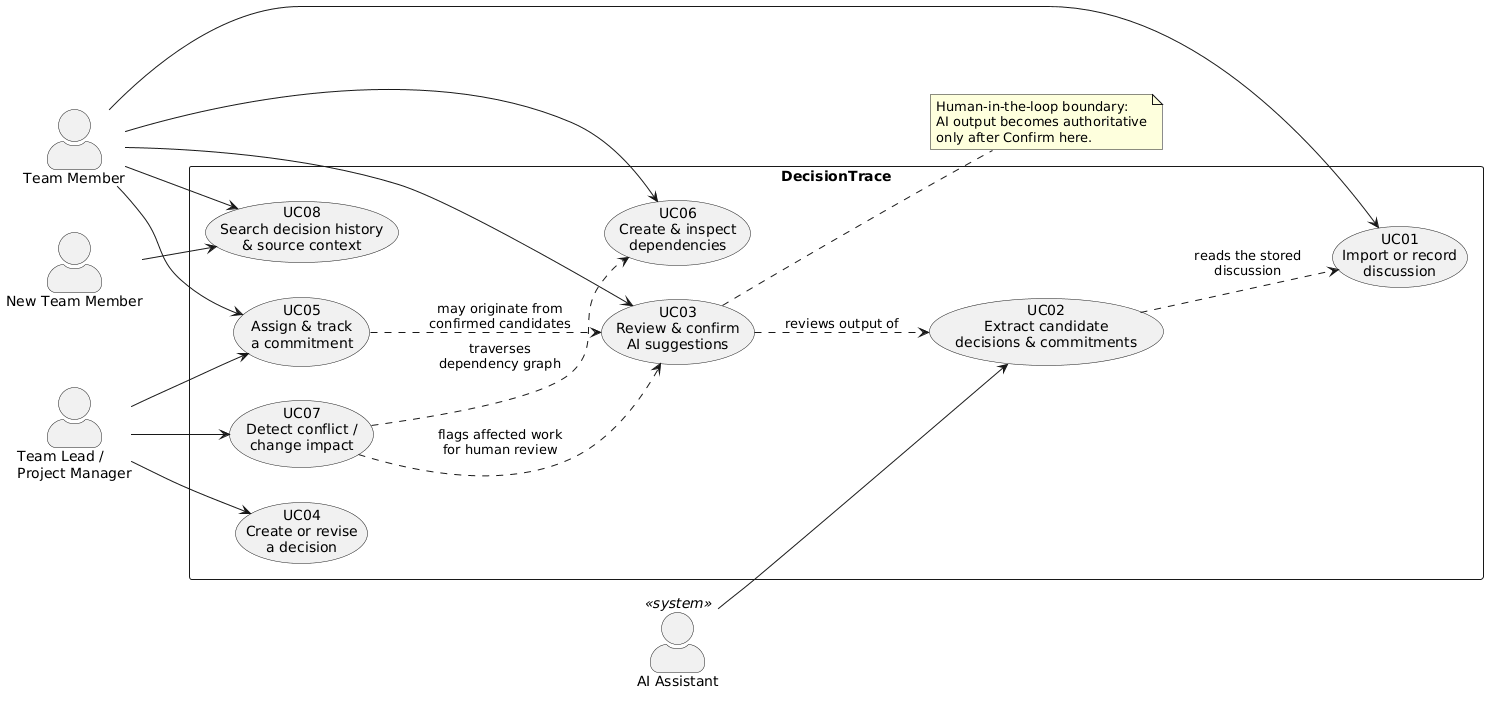

The diagram above was rendered by PlantUML. Its source (embedded in the PNG):
@startuml
' DecisionTrace — Use Case Diagram (Assignment 1 Part I, Section 5.2)
skinparam packageStyle rectangle
skinparam actorStyle awesome
left to right direction

actor "Team Member" as TM
actor "Team Lead /\nProject Manager" as TL
actor "New Team Member" as NT
actor "AI Assistant" as AI <<system>>

rectangle "DecisionTrace" {
  usecase "UC01\nImport or record\ndiscussion" as UC01
  usecase "UC02\nExtract candidate\ndecisions & commitments" as UC02
  usecase "UC03\nReview & confirm\nAI suggestions" as UC03
  usecase "UC04\nCreate or revise\na decision" as UC04
  usecase "UC05\nAssign & track\na commitment" as UC05
  usecase "UC06\nCreate & inspect\ndependencies" as UC06
  usecase "UC07\nDetect conflict /\nchange impact" as UC07
  usecase "UC08\nSearch decision history\n& source context" as UC08
}

TM --> UC01
TM --> UC03
TM --> UC05
TM --> UC06
TM --> UC08
TL --> UC04
TL --> UC05
TL --> UC07
NT --> UC08

AI --> UC02

' relationships
UC02 ..> UC01 : reads the stored\ndiscussion
UC03 ..> UC02 : reviews output of
UC07 ..> UC06 : traverses\ndependency graph
UC07 ..> UC03 : flags affected work\nfor human review
UC05 ..> UC03 : may originate from\nconfirmed candidates

note right of UC03
  Human-in-the-loop boundary:
  AI output becomes authoritative
  only after Confirm here.
end note

@enduml